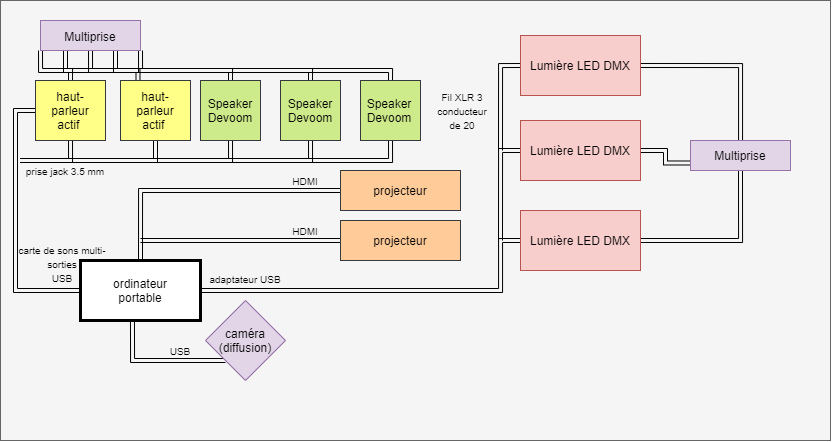

The diagram above was exported from draw.io. Its source (the exported page's mxGraphModel, read from the mxfile embedded in the PNG):
<mxGraphModel dx="875" dy="436" grid="1" gridSize="10" guides="1" tooltips="1" connect="1" arrows="1" fold="1" page="1" pageScale="1" pageWidth="827" pageHeight="1169" math="0" shadow="0">
  <root>
    <mxCell id="0" />
    <mxCell id="1" parent="0" />
    <mxCell id="1xVGQ5EEMRVl8hk6RqKd-1" value="" style="rounded=0;whiteSpace=wrap;html=1;strokeWidth=1;fillColor=#f5f5f5;strokeColor=#666666;fontColor=#333333;" vertex="1" parent="1">
      <mxGeometry width="830" height="440" as="geometry" />
    </mxCell>
    <mxCell id="AqzN71p_IzOeR3HglN3L-11" value="" style="whiteSpace=wrap;html=1;aspect=fixed;" vertex="1" parent="1">
      <mxGeometry x="120" y="80" width="60" height="60" as="geometry" />
    </mxCell>
    <mxCell id="AqzN71p_IzOeR3HglN3L-43" style="edgeStyle=orthogonalEdgeStyle;shape=link;rounded=0;orthogonalLoop=1;jettySize=auto;html=1;exitX=0.25;exitY=1;exitDx=0;exitDy=0;entryX=0.25;entryY=0;entryDx=0;entryDy=0;" edge="1" parent="1" source="AqzN71p_IzOeR3HglN3L-1" target="AqzN71p_IzOeR3HglN3L-10">
      <mxGeometry relative="1" as="geometry" />
    </mxCell>
    <mxCell id="AqzN71p_IzOeR3HglN3L-44" style="edgeStyle=orthogonalEdgeStyle;shape=link;rounded=0;orthogonalLoop=1;jettySize=auto;html=1;exitX=0.5;exitY=1;exitDx=0;exitDy=0;entryX=0.5;entryY=0;entryDx=0;entryDy=0;" edge="1" parent="1" source="AqzN71p_IzOeR3HglN3L-1" target="AqzN71p_IzOeR3HglN3L-12">
      <mxGeometry relative="1" as="geometry">
        <Array as="points">
          <mxPoint x="90" y="70" />
          <mxPoint x="230" y="70" />
        </Array>
      </mxGeometry>
    </mxCell>
    <mxCell id="AqzN71p_IzOeR3HglN3L-45" style="edgeStyle=orthogonalEdgeStyle;shape=link;rounded=0;orthogonalLoop=1;jettySize=auto;html=1;exitX=0.75;exitY=1;exitDx=0;exitDy=0;entryX=0.5;entryY=0;entryDx=0;entryDy=0;" edge="1" parent="1" source="AqzN71p_IzOeR3HglN3L-1" target="AqzN71p_IzOeR3HglN3L-13">
      <mxGeometry relative="1" as="geometry">
        <Array as="points">
          <mxPoint x="115" y="70" />
          <mxPoint x="310" y="70" />
        </Array>
      </mxGeometry>
    </mxCell>
    <mxCell id="AqzN71p_IzOeR3HglN3L-46" style="edgeStyle=orthogonalEdgeStyle;shape=link;rounded=0;orthogonalLoop=1;jettySize=auto;html=1;exitX=1;exitY=1;exitDx=0;exitDy=0;entryX=0.5;entryY=0;entryDx=0;entryDy=0;" edge="1" parent="1" source="AqzN71p_IzOeR3HglN3L-1" target="AqzN71p_IzOeR3HglN3L-14">
      <mxGeometry relative="1" as="geometry">
        <Array as="points">
          <mxPoint x="140" y="70" />
          <mxPoint x="390" y="70" />
        </Array>
      </mxGeometry>
    </mxCell>
    <mxCell id="AqzN71p_IzOeR3HglN3L-47" style="edgeStyle=orthogonalEdgeStyle;shape=link;rounded=0;orthogonalLoop=1;jettySize=auto;html=1;exitX=0;exitY=1;exitDx=0;exitDy=0;entryX=0.5;entryY=0;entryDx=0;entryDy=0;" edge="1" parent="1" source="AqzN71p_IzOeR3HglN3L-1" target="AqzN71p_IzOeR3HglN3L-5">
      <mxGeometry relative="1" as="geometry" />
    </mxCell>
    <mxCell id="AqzN71p_IzOeR3HglN3L-1" value="" style="rounded=0;whiteSpace=wrap;html=1;fillColor=#e1d5e7;strokeColor=#9673a6;" vertex="1" parent="1">
      <mxGeometry x="40" y="20" width="100" height="30" as="geometry" />
    </mxCell>
    <mxCell id="AqzN71p_IzOeR3HglN3L-2" value="Multiprise" style="text;html=1;strokeColor=none;fillColor=none;align=center;verticalAlign=middle;whiteSpace=wrap;rounded=0;" vertex="1" parent="1">
      <mxGeometry x="70" y="26" width="40" height="20" as="geometry" />
    </mxCell>
    <mxCell id="AqzN71p_IzOeR3HglN3L-4" value="" style="whiteSpace=wrap;html=1;aspect=fixed;" vertex="1" parent="1">
      <mxGeometry x="40" y="80" width="60" height="60" as="geometry" />
    </mxCell>
    <mxCell id="AqzN71p_IzOeR3HglN3L-48" style="edgeStyle=orthogonalEdgeStyle;shape=link;rounded=0;orthogonalLoop=1;jettySize=auto;html=1;exitX=0;exitY=0.5;exitDx=0;exitDy=0;entryX=0;entryY=0.5;entryDx=0;entryDy=0;" edge="1" parent="1" source="AqzN71p_IzOeR3HglN3L-5" target="AqzN71p_IzOeR3HglN3L-18">
      <mxGeometry relative="1" as="geometry" />
    </mxCell>
    <mxCell id="AqzN71p_IzOeR3HglN3L-49" style="edgeStyle=orthogonalEdgeStyle;shape=link;rounded=0;orthogonalLoop=1;jettySize=auto;html=1;exitX=0.5;exitY=1;exitDx=0;exitDy=0;" edge="1" parent="1" source="AqzN71p_IzOeR3HglN3L-5">
      <mxGeometry relative="1" as="geometry">
        <mxPoint x="20" y="160" as="targetPoint" />
      </mxGeometry>
    </mxCell>
    <mxCell id="AqzN71p_IzOeR3HglN3L-5" value="haut-&lt;br&gt;parleur&lt;br&gt;actif&amp;nbsp;" style="text;html=1;strokeColor=#36393d;fillColor=#ffff88;align=center;verticalAlign=middle;whiteSpace=wrap;rounded=0;" vertex="1" parent="1">
      <mxGeometry x="35" y="80" width="70" height="60" as="geometry" />
    </mxCell>
    <mxCell id="AqzN71p_IzOeR3HglN3L-50" style="edgeStyle=orthogonalEdgeStyle;shape=link;rounded=0;orthogonalLoop=1;jettySize=auto;html=1;exitX=0.5;exitY=1;exitDx=0;exitDy=0;" edge="1" parent="1" source="AqzN71p_IzOeR3HglN3L-10">
      <mxGeometry relative="1" as="geometry">
        <mxPoint x="20" y="160" as="targetPoint" />
        <Array as="points">
          <mxPoint x="155" y="160" />
        </Array>
      </mxGeometry>
    </mxCell>
    <mxCell id="AqzN71p_IzOeR3HglN3L-10" value="haut-&lt;br&gt;parleur&lt;br&gt;actif&amp;nbsp;" style="text;html=1;strokeColor=#36393d;fillColor=#ffff88;align=center;verticalAlign=middle;whiteSpace=wrap;rounded=0;" vertex="1" parent="1">
      <mxGeometry x="120" y="80" width="70" height="60" as="geometry" />
    </mxCell>
    <mxCell id="AqzN71p_IzOeR3HglN3L-52" style="edgeStyle=orthogonalEdgeStyle;shape=link;rounded=0;orthogonalLoop=1;jettySize=auto;html=1;exitX=0.5;exitY=1;exitDx=0;exitDy=0;" edge="1" parent="1" source="AqzN71p_IzOeR3HglN3L-12">
      <mxGeometry relative="1" as="geometry">
        <mxPoint x="20" y="160" as="targetPoint" />
        <Array as="points">
          <mxPoint x="230" y="160" />
        </Array>
      </mxGeometry>
    </mxCell>
    <mxCell id="AqzN71p_IzOeR3HglN3L-12" value="" style="whiteSpace=wrap;html=1;aspect=fixed;fillColor=#cdeb8b;strokeColor=#36393d;" vertex="1" parent="1">
      <mxGeometry x="200" y="80" width="60" height="60" as="geometry" />
    </mxCell>
    <mxCell id="AqzN71p_IzOeR3HglN3L-53" style="edgeStyle=orthogonalEdgeStyle;shape=link;rounded=0;orthogonalLoop=1;jettySize=auto;html=1;exitX=0.5;exitY=1;exitDx=0;exitDy=0;" edge="1" parent="1" source="AqzN71p_IzOeR3HglN3L-13">
      <mxGeometry relative="1" as="geometry">
        <mxPoint x="20" y="160" as="targetPoint" />
        <Array as="points">
          <mxPoint x="310" y="160" />
        </Array>
      </mxGeometry>
    </mxCell>
    <mxCell id="AqzN71p_IzOeR3HglN3L-13" value="" style="whiteSpace=wrap;html=1;aspect=fixed;fillColor=#cdeb8b;strokeColor=#36393d;" vertex="1" parent="1">
      <mxGeometry x="280" y="80" width="60" height="60" as="geometry" />
    </mxCell>
    <mxCell id="AqzN71p_IzOeR3HglN3L-54" style="edgeStyle=orthogonalEdgeStyle;shape=link;rounded=0;orthogonalLoop=1;jettySize=auto;html=1;exitX=0.5;exitY=1;exitDx=0;exitDy=0;" edge="1" parent="1" source="AqzN71p_IzOeR3HglN3L-14">
      <mxGeometry relative="1" as="geometry">
        <mxPoint x="160" y="160" as="targetPoint" />
        <Array as="points">
          <mxPoint x="390" y="160" />
        </Array>
      </mxGeometry>
    </mxCell>
    <mxCell id="AqzN71p_IzOeR3HglN3L-14" value="" style="whiteSpace=wrap;html=1;aspect=fixed;fillColor=#cdeb8b;strokeColor=#36393d;" vertex="1" parent="1">
      <mxGeometry x="360" y="80" width="60" height="60" as="geometry" />
    </mxCell>
    <mxCell id="AqzN71p_IzOeR3HglN3L-15" value="Speaker Devoom" style="text;html=1;strokeColor=none;fillColor=none;align=center;verticalAlign=middle;whiteSpace=wrap;rounded=0;" vertex="1" parent="1">
      <mxGeometry x="285" y="95" width="50" height="30" as="geometry" />
    </mxCell>
    <mxCell id="AqzN71p_IzOeR3HglN3L-16" value="Speaker Devoom" style="text;html=1;strokeColor=none;fillColor=none;align=center;verticalAlign=middle;whiteSpace=wrap;rounded=0;" vertex="1" parent="1">
      <mxGeometry x="205" y="95" width="50" height="30" as="geometry" />
    </mxCell>
    <mxCell id="AqzN71p_IzOeR3HglN3L-17" value="Speaker Devoom" style="text;html=1;strokeColor=none;fillColor=none;align=center;verticalAlign=middle;whiteSpace=wrap;rounded=0;" vertex="1" parent="1">
      <mxGeometry x="364" y="95" width="50" height="30" as="geometry" />
    </mxCell>
    <mxCell id="AqzN71p_IzOeR3HglN3L-18" value="" style="rounded=0;whiteSpace=wrap;html=1;strokeWidth=3;" vertex="1" parent="1">
      <mxGeometry x="80" y="260" width="120" height="60" as="geometry" />
    </mxCell>
    <mxCell id="AqzN71p_IzOeR3HglN3L-19" value="ordinateur portable" style="text;html=1;strokeColor=none;fillColor=none;align=center;verticalAlign=middle;whiteSpace=wrap;rounded=0;" vertex="1" parent="1">
      <mxGeometry x="90" y="270" width="100" height="40" as="geometry" />
    </mxCell>
    <mxCell id="AqzN71p_IzOeR3HglN3L-60" style="edgeStyle=orthogonalEdgeStyle;shape=link;rounded=0;orthogonalLoop=1;jettySize=auto;html=1;exitX=0;exitY=0.5;exitDx=0;exitDy=0;entryX=0.5;entryY=0;entryDx=0;entryDy=0;" edge="1" parent="1" source="AqzN71p_IzOeR3HglN3L-20" target="AqzN71p_IzOeR3HglN3L-18">
      <mxGeometry relative="1" as="geometry" />
    </mxCell>
    <mxCell id="AqzN71p_IzOeR3HglN3L-20" value="" style="rounded=0;whiteSpace=wrap;html=1;strokeWidth=1;fillColor=#ffcc99;strokeColor=#36393d;" vertex="1" parent="1">
      <mxGeometry x="340" y="170" width="120" height="40" as="geometry" />
    </mxCell>
    <mxCell id="AqzN71p_IzOeR3HglN3L-21" value="projecteur" style="text;html=1;strokeColor=none;fillColor=none;align=center;verticalAlign=middle;whiteSpace=wrap;rounded=0;" vertex="1" parent="1">
      <mxGeometry x="380" y="180" width="40" height="20" as="geometry" />
    </mxCell>
    <mxCell id="AqzN71p_IzOeR3HglN3L-71" style="edgeStyle=orthogonalEdgeStyle;shape=link;rounded=0;orthogonalLoop=1;jettySize=auto;html=1;exitX=0;exitY=0.5;exitDx=0;exitDy=0;" edge="1" parent="1" source="AqzN71p_IzOeR3HglN3L-22">
      <mxGeometry relative="1" as="geometry">
        <mxPoint x="140" y="240" as="targetPoint" />
      </mxGeometry>
    </mxCell>
    <mxCell id="AqzN71p_IzOeR3HglN3L-22" value="" style="rounded=0;whiteSpace=wrap;html=1;strokeWidth=1;fillColor=#ffcc99;strokeColor=#36393d;" vertex="1" parent="1">
      <mxGeometry x="340" y="220" width="120" height="40" as="geometry" />
    </mxCell>
    <mxCell id="AqzN71p_IzOeR3HglN3L-23" value="projecteur" style="text;html=1;strokeColor=none;fillColor=none;align=center;verticalAlign=middle;whiteSpace=wrap;rounded=0;" vertex="1" parent="1">
      <mxGeometry x="380" y="230" width="40" height="20" as="geometry" />
    </mxCell>
    <mxCell id="AqzN71p_IzOeR3HglN3L-56" style="edgeStyle=orthogonalEdgeStyle;shape=link;rounded=0;orthogonalLoop=1;jettySize=auto;html=1;exitX=0;exitY=1;exitDx=0;exitDy=0;entryX=0.433;entryY=0.994;entryDx=0;entryDy=0;entryPerimeter=0;" edge="1" parent="1" source="AqzN71p_IzOeR3HglN3L-24" target="AqzN71p_IzOeR3HglN3L-18">
      <mxGeometry relative="1" as="geometry" />
    </mxCell>
    <mxCell id="AqzN71p_IzOeR3HglN3L-24" value="" style="rhombus;whiteSpace=wrap;html=1;strokeWidth=1;fillColor=#e1d5e7;strokeColor=#9673a6;" vertex="1" parent="1">
      <mxGeometry x="205" y="300" width="80" height="80" as="geometry" />
    </mxCell>
    <mxCell id="AqzN71p_IzOeR3HglN3L-25" value="caméra&lt;br&gt;(diffusion)" style="text;html=1;strokeColor=none;fillColor=none;align=center;verticalAlign=middle;whiteSpace=wrap;rounded=0;" vertex="1" parent="1">
      <mxGeometry x="225" y="330" width="40" height="20" as="geometry" />
    </mxCell>
    <mxCell id="AqzN71p_IzOeR3HglN3L-62" value="&lt;font style=&quot;font-size: 10px&quot;&gt;HDMI&lt;/font&gt;" style="text;html=1;strokeColor=none;fillColor=none;align=center;verticalAlign=middle;whiteSpace=wrap;rounded=0;" vertex="1" parent="1">
      <mxGeometry x="285" y="220" width="40" height="20" as="geometry" />
    </mxCell>
    <mxCell id="AqzN71p_IzOeR3HglN3L-63" value="&lt;font style=&quot;font-size: 10px&quot;&gt;HDMI&lt;/font&gt;" style="text;html=1;strokeColor=none;fillColor=none;align=center;verticalAlign=middle;whiteSpace=wrap;rounded=0;" vertex="1" parent="1">
      <mxGeometry x="285" y="170" width="40" height="20" as="geometry" />
    </mxCell>
    <mxCell id="AqzN71p_IzOeR3HglN3L-65" value="&lt;font style=&quot;font-size: 10px&quot;&gt;USB&lt;/font&gt;" style="text;html=1;strokeColor=none;fillColor=none;align=center;verticalAlign=middle;whiteSpace=wrap;rounded=0;" vertex="1" parent="1">
      <mxGeometry x="160" y="340" width="40" height="20" as="geometry" />
    </mxCell>
    <mxCell id="AqzN71p_IzOeR3HglN3L-68" value="&lt;span style=&quot;font-size: 10px&quot;&gt;carte de sons multi-sorties&lt;br&gt;USB&lt;br&gt;&lt;/span&gt;" style="text;html=1;strokeColor=none;fillColor=none;align=center;verticalAlign=middle;whiteSpace=wrap;rounded=0;" vertex="1" parent="1">
      <mxGeometry x="17" y="238" width="90" height="50" as="geometry" />
    </mxCell>
    <mxCell id="AqzN71p_IzOeR3HglN3L-73" value="&lt;font style=&quot;font-size: 10px&quot;&gt;prise jack 3.5 mm&lt;/font&gt;" style="text;html=1;strokeColor=none;fillColor=none;align=center;verticalAlign=middle;whiteSpace=wrap;rounded=0;" vertex="1" parent="1">
      <mxGeometry x="20" y="160" width="90" height="20" as="geometry" />
    </mxCell>
    <mxCell id="AqzN71p_IzOeR3HglN3L-79" style="edgeStyle=orthogonalEdgeStyle;shape=link;rounded=0;orthogonalLoop=1;jettySize=auto;html=1;exitX=1;exitY=0.5;exitDx=0;exitDy=0;" edge="1" parent="1" source="AqzN71p_IzOeR3HglN3L-74" target="AqzN71p_IzOeR3HglN3L-78">
      <mxGeometry relative="1" as="geometry" />
    </mxCell>
    <mxCell id="AqzN71p_IzOeR3HglN3L-84" style="edgeStyle=orthogonalEdgeStyle;shape=link;rounded=0;orthogonalLoop=1;jettySize=auto;html=1;exitX=0;exitY=0.5;exitDx=0;exitDy=0;" edge="1" parent="1" source="AqzN71p_IzOeR3HglN3L-74">
      <mxGeometry relative="1" as="geometry">
        <mxPoint x="500" y="150" as="targetPoint" />
      </mxGeometry>
    </mxCell>
    <mxCell id="AqzN71p_IzOeR3HglN3L-74" value="Lumière LED DMX" style="rounded=0;whiteSpace=wrap;html=1;strokeWidth=1;fillColor=#f8cecc;strokeColor=#b85450;" vertex="1" parent="1">
      <mxGeometry x="520" y="35" width="120" height="60" as="geometry" />
    </mxCell>
    <mxCell id="AqzN71p_IzOeR3HglN3L-80" style="edgeStyle=orthogonalEdgeStyle;shape=link;rounded=0;orthogonalLoop=1;jettySize=auto;html=1;exitX=1;exitY=0.5;exitDx=0;exitDy=0;entryX=0;entryY=0.75;entryDx=0;entryDy=0;" edge="1" parent="1" source="AqzN71p_IzOeR3HglN3L-75" target="AqzN71p_IzOeR3HglN3L-78">
      <mxGeometry relative="1" as="geometry" />
    </mxCell>
    <mxCell id="AqzN71p_IzOeR3HglN3L-83" style="edgeStyle=orthogonalEdgeStyle;shape=link;rounded=0;orthogonalLoop=1;jettySize=auto;html=1;exitX=0;exitY=0.5;exitDx=0;exitDy=0;" edge="1" parent="1" source="AqzN71p_IzOeR3HglN3L-75">
      <mxGeometry relative="1" as="geometry">
        <mxPoint x="500" y="240" as="targetPoint" />
      </mxGeometry>
    </mxCell>
    <mxCell id="AqzN71p_IzOeR3HglN3L-75" value="Lumière LED DMX" style="rounded=0;whiteSpace=wrap;html=1;strokeWidth=1;fillColor=#f8cecc;strokeColor=#b85450;" vertex="1" parent="1">
      <mxGeometry x="520" y="120" width="120" height="60" as="geometry" />
    </mxCell>
    <mxCell id="AqzN71p_IzOeR3HglN3L-81" style="edgeStyle=orthogonalEdgeStyle;shape=link;rounded=0;orthogonalLoop=1;jettySize=auto;html=1;exitX=1;exitY=0.5;exitDx=0;exitDy=0;entryX=0.5;entryY=1;entryDx=0;entryDy=0;" edge="1" parent="1" source="AqzN71p_IzOeR3HglN3L-77" target="AqzN71p_IzOeR3HglN3L-78">
      <mxGeometry relative="1" as="geometry" />
    </mxCell>
    <mxCell id="AqzN71p_IzOeR3HglN3L-82" style="edgeStyle=orthogonalEdgeStyle;shape=link;rounded=0;orthogonalLoop=1;jettySize=auto;html=1;exitX=0;exitY=0.5;exitDx=0;exitDy=0;entryX=1;entryY=0.5;entryDx=0;entryDy=0;" edge="1" parent="1" source="AqzN71p_IzOeR3HglN3L-77" target="AqzN71p_IzOeR3HglN3L-18">
      <mxGeometry relative="1" as="geometry">
        <Array as="points">
          <mxPoint x="500" y="240" />
          <mxPoint x="500" y="290" />
        </Array>
      </mxGeometry>
    </mxCell>
    <mxCell id="AqzN71p_IzOeR3HglN3L-77" value="Lumière LED DMX" style="rounded=0;whiteSpace=wrap;html=1;strokeWidth=1;fillColor=#f8cecc;strokeColor=#b85450;" vertex="1" parent="1">
      <mxGeometry x="520" y="210" width="120" height="60" as="geometry" />
    </mxCell>
    <mxCell id="AqzN71p_IzOeR3HglN3L-78" value="Multiprise" style="rounded=0;whiteSpace=wrap;html=1;fillColor=#e1d5e7;strokeColor=#9673a6;" vertex="1" parent="1">
      <mxGeometry x="690" y="140" width="100" height="30" as="geometry" />
    </mxCell>
    <mxCell id="AqzN71p_IzOeR3HglN3L-86" value="&lt;font style=&quot;font-size: 10px&quot;&gt;adaptateur USB&lt;/font&gt;" style="text;html=1;strokeColor=none;fillColor=none;align=center;verticalAlign=middle;whiteSpace=wrap;rounded=0;" vertex="1" parent="1">
      <mxGeometry x="200" y="268" width="90" height="20" as="geometry" />
    </mxCell>
    <mxCell id="AqzN71p_IzOeR3HglN3L-87" value="&lt;font style=&quot;font-size: 10px&quot;&gt;Fil XLR 3 conducteur de 20&lt;/font&gt;" style="text;html=1;strokeColor=none;fillColor=none;align=center;verticalAlign=middle;whiteSpace=wrap;rounded=0;" vertex="1" parent="1">
      <mxGeometry x="430" y="87.5" width="64" height="45" as="geometry" />
    </mxCell>
  </root>
</mxGraphModel>